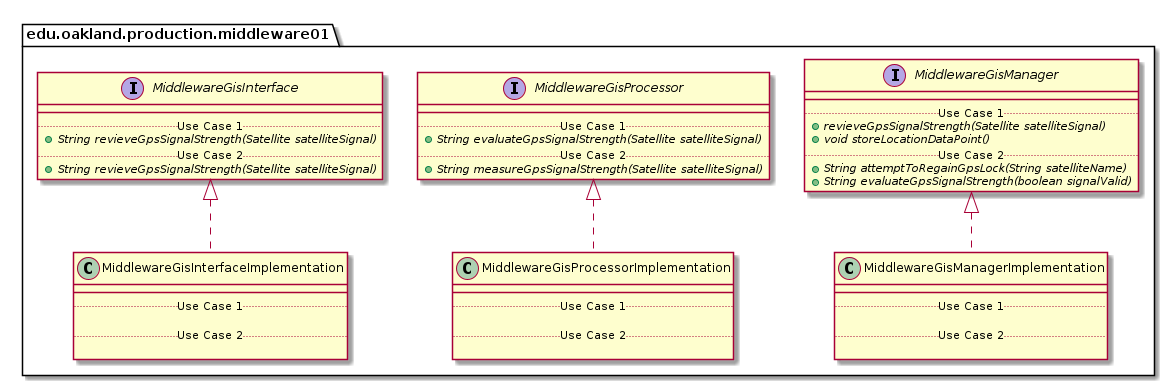

The diagram above was rendered by PlantUML. Its source (embedded in the PNG):
@startuml Middleware01ProductionPackage_Closure

package edu.oakland.production.middleware01 {
    
}



package edu.oakland.production.middleware01 {
    interface MiddlewareGisInterface {
        __
        .. Use Case 1 ..
        {abstract} + String revieveGpsSignalStrength(Satellite satelliteSignal)
        .. Use Case 2 ..
        {abstract} + String revieveGpsSignalStrength(Satellite satelliteSignal)
    }
}








package edu.oakland.production.middleware01 {
    interface MiddlewareGisProcessor {
        __
        .. Use Case 1 ..
        {abstract} + String evaluateGpsSignalStrength(Satellite satelliteSignal)
        .. Use Case 2 ..
        {abstract} + String measureGpsSignalStrength(Satellite satelliteSignal)
    }
}








package edu.oakland.production.middleware01 {
    interface MiddlewareGisManager {
        __
        .. Use Case 1 ..
        {abstract} + revieveGpsSignalStrength(Satellite satelliteSignal)
        {abstract} + void storeLocationDataPoint()
        .. Use Case 2 ..
        {abstract} + String attemptToRegainGpsLock(String satelliteName)
        {abstract} + String evaluateGpsSignalStrength(boolean signalValid)
    }
}








package edu.oakland.production.middleware01 {
    class MiddlewareGisInterfaceImplementation {
        __
        .. Use Case 1 ..

        .. Use Case 2 ..

    }
}


MiddlewareGisInterfaceImplementation .up.|> MiddlewareGisInterface







package edu.oakland.production.middleware01 {
    class MiddlewareGisProcessorImplementation {
        __
        .. Use Case 1 ..

        .. Use Case 2 ..

    }
}


MiddlewareGisProcessorImplementation .up.|> MiddlewareGisProcessor







package edu.oakland.production.middleware01 {
    class MiddlewareGisManagerImplementation {
        __
        .. Use Case 1 ..

        .. Use Case 2 ..

    }
}


MiddlewareGisManagerImplementation .up.|> MiddlewareGisManager






@enduml